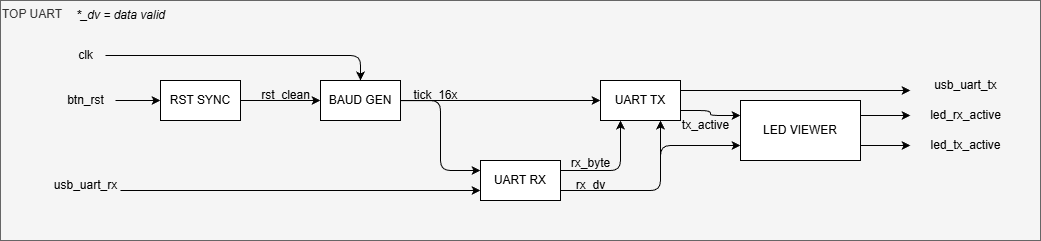

The diagram above was exported from draw.io. Its source (the exported page's mxGraphModel, read from the mxfile embedded in the PNG):
<mxGraphModel dx="1906" dy="815" grid="1" gridSize="10" guides="1" tooltips="1" connect="1" arrows="1" fold="1" page="1" pageScale="1" pageWidth="850" pageHeight="1100" math="0" shadow="0">
  <root>
    <mxCell id="0" />
    <mxCell id="1" parent="0" />
    <mxCell id="wXiw0tST4DndYGDizs2X-33" value="TOP UART" style="rounded=0;whiteSpace=wrap;html=1;verticalAlign=top;align=left;fillColor=#f5f5f5;fontColor=#333333;strokeColor=#666666;" vertex="1" parent="1">
      <mxGeometry x="-80" y="600" width="1040" height="240" as="geometry" />
    </mxCell>
    <mxCell id="wXiw0tST4DndYGDizs2X-5" style="edgeStyle=none;html=1;entryX=0;entryY=0.5;entryDx=0;entryDy=0;" edge="1" parent="1" source="wXiw0tST4DndYGDizs2X-1" target="wXiw0tST4DndYGDizs2X-2">
      <mxGeometry relative="1" as="geometry" />
    </mxCell>
    <mxCell id="wXiw0tST4DndYGDizs2X-1" value="RST SYNC" style="rounded=0;whiteSpace=wrap;html=1;" vertex="1" parent="1">
      <mxGeometry x="80" y="680" width="80" height="40" as="geometry" />
    </mxCell>
    <mxCell id="wXiw0tST4DndYGDizs2X-6" style="edgeStyle=orthogonalEdgeStyle;html=1;entryX=0;entryY=0.25;entryDx=0;entryDy=0;" edge="1" parent="1" source="wXiw0tST4DndYGDizs2X-2" target="wXiw0tST4DndYGDizs2X-3">
      <mxGeometry relative="1" as="geometry" />
    </mxCell>
    <mxCell id="wXiw0tST4DndYGDizs2X-7" style="edgeStyle=orthogonalEdgeStyle;html=1;entryX=0;entryY=0.5;entryDx=0;entryDy=0;" edge="1" parent="1" source="wXiw0tST4DndYGDizs2X-2" target="wXiw0tST4DndYGDizs2X-4">
      <mxGeometry relative="1" as="geometry" />
    </mxCell>
    <mxCell id="wXiw0tST4DndYGDizs2X-2" value="BAUD GEN" style="rounded=0;whiteSpace=wrap;html=1;" vertex="1" parent="1">
      <mxGeometry x="240" y="680" width="80" height="40" as="geometry" />
    </mxCell>
    <mxCell id="wXiw0tST4DndYGDizs2X-11" style="edgeStyle=orthogonalEdgeStyle;html=1;exitX=1;exitY=0.25;exitDx=0;exitDy=0;entryX=0.25;entryY=1;entryDx=0;entryDy=0;" edge="1" parent="1" source="wXiw0tST4DndYGDizs2X-3" target="wXiw0tST4DndYGDizs2X-4">
      <mxGeometry relative="1" as="geometry" />
    </mxCell>
    <mxCell id="wXiw0tST4DndYGDizs2X-12" style="edgeStyle=orthogonalEdgeStyle;html=1;exitX=1;exitY=0.75;exitDx=0;exitDy=0;entryX=0.75;entryY=1;entryDx=0;entryDy=0;" edge="1" parent="1" source="wXiw0tST4DndYGDizs2X-3" target="wXiw0tST4DndYGDizs2X-4">
      <mxGeometry relative="1" as="geometry" />
    </mxCell>
    <mxCell id="wXiw0tST4DndYGDizs2X-35" style="edgeStyle=orthogonalEdgeStyle;html=1;exitX=1;exitY=0.75;exitDx=0;exitDy=0;entryX=0;entryY=0.75;entryDx=0;entryDy=0;" edge="1" parent="1" source="wXiw0tST4DndYGDizs2X-3" target="wXiw0tST4DndYGDizs2X-10">
      <mxGeometry relative="1" as="geometry">
        <Array as="points">
          <mxPoint x="580" y="790" />
          <mxPoint x="580" y="745" />
        </Array>
      </mxGeometry>
    </mxCell>
    <mxCell id="wXiw0tST4DndYGDizs2X-3" value="UART RX" style="rounded=0;whiteSpace=wrap;html=1;" vertex="1" parent="1">
      <mxGeometry x="400" y="760" width="80" height="40" as="geometry" />
    </mxCell>
    <mxCell id="wXiw0tST4DndYGDizs2X-13" style="edgeStyle=none;html=1;exitX=1;exitY=0.25;exitDx=0;exitDy=0;" edge="1" parent="1" source="wXiw0tST4DndYGDizs2X-4">
      <mxGeometry relative="1" as="geometry">
        <mxPoint x="830" y="690" as="targetPoint" />
      </mxGeometry>
    </mxCell>
    <mxCell id="wXiw0tST4DndYGDizs2X-14" style="edgeStyle=orthogonalEdgeStyle;html=1;exitX=1;exitY=0.75;exitDx=0;exitDy=0;entryX=0;entryY=0.25;entryDx=0;entryDy=0;" edge="1" parent="1" source="wXiw0tST4DndYGDizs2X-4" target="wXiw0tST4DndYGDizs2X-10">
      <mxGeometry relative="1" as="geometry" />
    </mxCell>
    <mxCell id="wXiw0tST4DndYGDizs2X-4" value="UART TX" style="rounded=0;whiteSpace=wrap;html=1;" vertex="1" parent="1">
      <mxGeometry x="520" y="680" width="80" height="40" as="geometry" />
    </mxCell>
    <mxCell id="wXiw0tST4DndYGDizs2X-18" style="edgeStyle=none;html=1;exitX=1;exitY=0.25;exitDx=0;exitDy=0;" edge="1" parent="1" source="wXiw0tST4DndYGDizs2X-10">
      <mxGeometry relative="1" as="geometry">
        <mxPoint x="830" y="715" as="targetPoint" />
      </mxGeometry>
    </mxCell>
    <mxCell id="wXiw0tST4DndYGDizs2X-19" style="edgeStyle=none;html=1;exitX=1;exitY=0.75;exitDx=0;exitDy=0;" edge="1" parent="1" source="wXiw0tST4DndYGDizs2X-10">
      <mxGeometry relative="1" as="geometry">
        <mxPoint x="830" y="745" as="targetPoint" />
      </mxGeometry>
    </mxCell>
    <mxCell id="wXiw0tST4DndYGDizs2X-10" value="LED VIEWER" style="rounded=0;whiteSpace=wrap;html=1;" vertex="1" parent="1">
      <mxGeometry x="660" y="700" width="120" height="60" as="geometry" />
    </mxCell>
    <mxCell id="wXiw0tST4DndYGDizs2X-16" style="edgeStyle=none;html=1;entryX=0;entryY=0.75;entryDx=0;entryDy=0;" edge="1" parent="1" target="wXiw0tST4DndYGDizs2X-3">
      <mxGeometry relative="1" as="geometry">
        <mxPoint x="40" y="790" as="sourcePoint" />
      </mxGeometry>
    </mxCell>
    <mxCell id="wXiw0tST4DndYGDizs2X-20" value="rst_clean" style="text;html=1;align=center;verticalAlign=middle;resizable=0;points=[];autosize=1;strokeColor=none;fillColor=none;" vertex="1" parent="1">
      <mxGeometry x="170" y="680" width="70" height="30" as="geometry" />
    </mxCell>
    <mxCell id="wXiw0tST4DndYGDizs2X-21" value="tick_16x" style="text;html=1;align=center;verticalAlign=middle;resizable=0;points=[];autosize=1;strokeColor=none;fillColor=none;" vertex="1" parent="1">
      <mxGeometry x="320" y="680" width="70" height="30" as="geometry" />
    </mxCell>
    <mxCell id="wXiw0tST4DndYGDizs2X-22" value="rx_byte" style="text;html=1;align=center;verticalAlign=middle;resizable=0;points=[];autosize=1;strokeColor=none;fillColor=none;" vertex="1" parent="1">
      <mxGeometry x="480" y="748" width="60" height="30" as="geometry" />
    </mxCell>
    <mxCell id="wXiw0tST4DndYGDizs2X-23" value="rx_dv" style="text;html=1;align=center;verticalAlign=middle;resizable=0;points=[];autosize=1;strokeColor=none;fillColor=none;" vertex="1" parent="1">
      <mxGeometry x="485" y="770" width="50" height="30" as="geometry" />
    </mxCell>
    <mxCell id="wXiw0tST4DndYGDizs2X-24" value="tx_active" style="text;html=1;align=center;verticalAlign=middle;resizable=0;points=[];autosize=1;strokeColor=none;fillColor=none;" vertex="1" parent="1">
      <mxGeometry x="590" y="710" width="70" height="30" as="geometry" />
    </mxCell>
    <mxCell id="wXiw0tST4DndYGDizs2X-25" value="usb_uart_tx" style="text;html=1;align=center;verticalAlign=middle;resizable=0;points=[];autosize=1;strokeColor=none;fillColor=none;" vertex="1" parent="1">
      <mxGeometry x="840" y="670" width="90" height="30" as="geometry" />
    </mxCell>
    <mxCell id="wXiw0tST4DndYGDizs2X-26" value="led_rx_active" style="text;html=1;align=center;verticalAlign=middle;resizable=0;points=[];autosize=1;strokeColor=none;fillColor=none;" vertex="1" parent="1">
      <mxGeometry x="840" y="700" width="90" height="30" as="geometry" />
    </mxCell>
    <mxCell id="wXiw0tST4DndYGDizs2X-27" value="led_tx_active" style="text;html=1;align=center;verticalAlign=middle;resizable=0;points=[];autosize=1;strokeColor=none;fillColor=none;" vertex="1" parent="1">
      <mxGeometry x="840" y="730" width="90" height="30" as="geometry" />
    </mxCell>
    <mxCell id="wXiw0tST4DndYGDizs2X-28" value="usb_uart_rx" style="text;html=1;align=center;verticalAlign=middle;resizable=0;points=[];autosize=1;strokeColor=none;fillColor=none;" vertex="1" parent="1">
      <mxGeometry x="-40" y="770" width="90" height="30" as="geometry" />
    </mxCell>
    <mxCell id="wXiw0tST4DndYGDizs2X-30" style="edgeStyle=none;html=1;entryX=0;entryY=0.5;entryDx=0;entryDy=0;" edge="1" parent="1" source="wXiw0tST4DndYGDizs2X-29" target="wXiw0tST4DndYGDizs2X-1">
      <mxGeometry relative="1" as="geometry" />
    </mxCell>
    <mxCell id="wXiw0tST4DndYGDizs2X-29" value="btn_rst" style="text;html=1;align=center;verticalAlign=middle;resizable=0;points=[];autosize=1;strokeColor=none;fillColor=none;" vertex="1" parent="1">
      <mxGeometry x="-25" y="685" width="60" height="30" as="geometry" />
    </mxCell>
    <mxCell id="wXiw0tST4DndYGDizs2X-32" style="edgeStyle=orthogonalEdgeStyle;html=1;entryX=0.5;entryY=0;entryDx=0;entryDy=0;" edge="1" parent="1" source="wXiw0tST4DndYGDizs2X-31" target="wXiw0tST4DndYGDizs2X-2">
      <mxGeometry relative="1" as="geometry" />
    </mxCell>
    <mxCell id="wXiw0tST4DndYGDizs2X-31" value="clk" style="text;html=1;align=center;verticalAlign=middle;resizable=0;points=[];autosize=1;strokeColor=none;fillColor=none;" vertex="1" parent="1">
      <mxGeometry x="-15" y="640" width="40" height="30" as="geometry" />
    </mxCell>
    <mxCell id="wXiw0tST4DndYGDizs2X-36" value="&lt;i&gt;*_dv = data valid&lt;/i&gt;" style="text;html=1;align=center;verticalAlign=middle;resizable=0;points=[];autosize=1;strokeColor=none;fillColor=none;" vertex="1" parent="1">
      <mxGeometry x="-15" y="600" width="110" height="30" as="geometry" />
    </mxCell>
  </root>
</mxGraphModel>